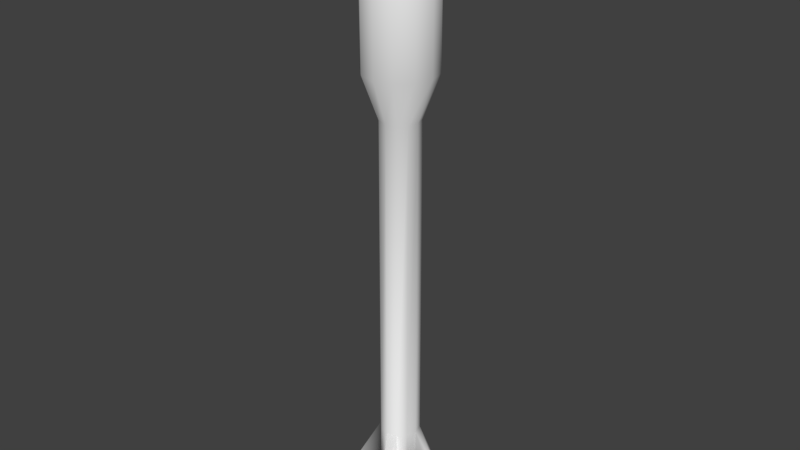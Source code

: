 # Source: Rakieta.blend  (saved by Blender 2.78.0; exported with 4.5.12 LTS)
import bpy
from mathutils import Matrix  # noqa: F401  (used for matrix-valued properties, if any)

bpy.ops.wm.read_factory_settings(use_empty=True)
scene = bpy.context.scene
scene.name = 'Scene'

# ---- collections
col_collection_1 = bpy.data.collections.new('Collection 1'); scene.collection.children.link(col_collection_1)

# ---- world
world_world = bpy.data.worlds.new('World'); scene.world = world_world
world_world.color = (0.05088, 0.05088, 0.05088)
world_world.use_sun_shadow = False
world_world.sun_shadow_jitter_overblur = 0.0
world_world.cycles.sampling_method = 'MANUAL'

# ---- meshes
me_cone_001 = bpy.data.meshes.new('Cone.001')
me_cone_001.from_pydata([(0.0, 1.0, 8.371), (0.5, 0.866, 8.371), (0.866, 0.5, 8.371), (1.0, -4.371e-08, 8.371), (0.866, -0.5, 8.371), (0.5, -0.866, 8.371), (1.51e-07, -1.0, 8.371), (0.0, 0.0, 10.37), (-0.5, -0.866, 8.371), (-0.866, -0.5, 8.371), (-1.0, -4.649e-07, 8.371), (-0.866, 0.5, 8.371), (-0.5, 0.866, 8.371), (1.192e-07, 1.0, 5.882), (0.5, 0.866, 5.882), (0.866, 0.5, 5.882), (1.0, -4.371e-08, 5.882), (0.866, -0.5, 5.882), (0.5, -0.866, 5.882), (2.702e-07, -1.0, 5.882), (-0.5, -0.866, 5.882), (-0.866, -0.5, 5.882), (-1.0, -4.649e-07, 5.882), (-0.866, 0.5, 5.882), (-0.5, 0.866, 5.882), (1.788e-07, 0.5595, 4.669), (0.2797, 0.4845, 4.669), (0.4845, 0.2797, 4.669), (0.5595, -8.572e-08, 4.669), (0.4845, -0.2797, 4.669), (0.2797, -0.4845, 4.669), (2.633e-07, -0.5595, 4.669), (-0.2797, -0.4845, 4.669), (-0.4845, -0.2797, 4.669), (-0.5595, -3.214e-07, 4.669), (-0.4845, 0.2797, 4.669), (-0.2797, 0.4845, 4.669), (2.384e-06, 0.5595, -4.635), (0.2797, 0.4845, -4.635), (0.4845, 0.2797, -4.635), (0.5595, -8.572e-08, -4.635), (0.4845, -0.2797, -4.635), (0.2797, -0.4845, -4.635), (2.469e-06, -0.5595, -4.635), (-0.2797, -0.4845, -4.635), (-0.4845, -0.2797, -4.635), (-0.5595, -3.214e-07, -4.635), (-0.4845, 0.2797, -4.635), (-0.2797, 0.4845, -4.635), (0.01907, 0.5433, -6.195), (0.2797, 0.4845, -6.194), (0.4845, 0.2797, -6.194), (0.5595, -8.572e-08, -6.194), (0.4845, -0.2797, -6.194), (0.2797, -0.4845, -6.194), (2.111e-06, -0.5595, -6.194), (-0.2797, -0.4845, -6.194), (-0.4845, -0.2797, -6.194), (-0.5595, -3.214e-07, -6.194), (-0.4845, 0.2797, -6.194), (-0.2607, 0.4683, -6.195), (0.2797, -0.4845, -4.635), (2.469e-06, -0.5595, -4.635), (0.2797, -0.4845, -6.194), (2.111e-06, -0.5595, -6.194), (0.3855, -1.121, -5.984), (0.2269, -1.164, -5.984), (0.3855, -1.121, -6.867), (0.2269, -1.164, -6.867), (1.139, 0.4017, -5.923), (1.187, 0.2215, -5.923), (1.139, 0.4017, -6.928), (1.187, 0.2215, -6.928), (-0.4065, 1.127, -5.882), (-0.2116, 1.18, -5.882), (-0.3875, 1.111, -6.969), (-0.1925, 1.163, -6.969), (-1.166, -0.4091, -5.922), (-1.214, -0.2284, -5.922), (-1.166, -0.4091, -6.929), (-1.214, -0.2284, -6.929)], [], [(0, 7, 1), (1, 7, 2), (2, 7, 3), (3, 7, 4), (4, 7, 5), (5, 7, 6), (6, 7, 8), (8, 7, 9), (9, 7, 10), (10, 7, 11), (11, 7, 12), (12, 7, 0), (11, 12, 24, 23), (18, 19, 31, 30), (2, 3, 16, 15), (4, 5, 18, 17), (8, 9, 21, 20), (12, 0, 13, 24), (10, 11, 23, 22), (1, 2, 15, 14), (0, 1, 14, 13), (3, 4, 17, 16), (6, 8, 20, 19), (5, 6, 19, 18), (9, 10, 22, 21), (33, 34, 46, 45), (15, 16, 28, 27), (22, 23, 35, 34), (19, 20, 32, 31), (16, 17, 29, 28), (23, 24, 36, 35), (13, 14, 26, 25), (20, 21, 33, 32), (17, 18, 30, 29), (24, 13, 25, 36), (14, 15, 27, 26), (21, 22, 34, 33), (38, 39, 51, 50), (30, 31, 43, 42), (27, 28, 40, 39), (34, 35, 47, 46), (31, 32, 44, 43), (28, 29, 41, 40), (35, 36, 48, 47), (25, 26, 38, 37), (32, 33, 45, 44), (29, 30, 42, 41), (36, 25, 37, 48), (26, 27, 39, 38), (49, 50, 51, 52, 53, 54, 55, 56, 57, 58, 59, 60), (58, 57, 79, 80), (54, 42, 61, 63), (51, 39, 69, 71), (46, 47, 59, 58), (43, 44, 56, 55), (40, 41, 53, 52), (47, 48, 60, 59), (37, 38, 50, 49), (44, 45, 57, 56), (41, 42, 54, 53), (37, 49, 76, 74), (62, 64, 68, 66), (55, 54, 63, 64), (43, 55, 64, 62), (42, 43, 62, 61), (65, 66, 68, 67), (61, 62, 66, 65), (63, 61, 65, 67), (64, 63, 67, 68), (69, 70, 72, 71), (52, 51, 71, 72), (39, 40, 70, 69), (40, 52, 72, 70), (73, 74, 76, 75), (49, 60, 75, 76), (60, 48, 73, 75), (48, 37, 74, 73), (77, 78, 80, 79), (45, 46, 78, 77), (57, 45, 77, 79), (46, 58, 80, 78)])
me_cone_001.polygons.foreach_set('use_smooth', [True] * 81)
_uv = me_cone_001.uv_layers.new(name='UVMap')
_uv.uv.foreach_set('vector', [0.4294, 0.04371, 0.6667, 0.5, 0.3333, 0.102, 0.0, 0.398, 0.3333, 0.0, 0.09603, 0.4563, 0.09603, 0.4563, 0.3333, 0.0, 0.218, 0.4936, 0.218, 0.4936, 0.3333, 0.0, 0.3333, 0.5, 0.6667, 0.398, 1.0, 0.0, 0.7627, 0.4563, 0.7627, 0.4563, 1.0, 0.0, 0.8847, 0.4936, 0.8847, 0.4936, 1.0, 0.0, 1.0, 0.5, 0.0, 0.898, 0.3333, 0.5, 0.09603, 0.9563, 0.09603, 0.9563, 0.3333, 0.5, 0.218, 0.9936, 0.218, 0.9936, 0.3333, 0.5, 0.3333, 1.0, 0.6667, 0.0, 0.6667, 0.5, 0.5514, 0.00638, 0.5514, 0.00638, 0.6667, 0.5, 0.4294, 0.04371, 0.8657, 0.4392, 0.8657, 0.4647, 0.7306, 0.4647, 0.7306, 0.4392, 0.7306, 0.6181, 0.7306, 0.6436, 0.6647, 0.6436, 0.6647, 0.6181, 0.8657, 0.5414, 0.8657, 0.567, 0.7306, 0.567, 0.7306, 0.5414, 0.8657, 0.5925, 0.8657, 0.6181, 0.7306, 0.6181, 0.7306, 0.5925, 0.8657, 0.6692, 0.8657, 0.6948, 0.7306, 0.6948, 0.7306, 0.6692, 0.8657, 0.4647, 0.8657, 0.4903, 0.7306, 0.4903, 0.7306, 0.4647, 0.8657, 0.4136, 0.8657, 0.4392, 0.7306, 0.4392, 0.7306, 0.4136, 0.8657, 0.5158, 0.8657, 0.5414, 0.7306, 0.5414, 0.7306, 0.5158, 0.8657, 0.4903, 0.8657, 0.5158, 0.7306, 0.5158, 0.7306, 0.4903, 0.8657, 0.567, 0.8657, 0.5925, 0.7306, 0.5925, 0.7306, 0.567, 0.8657, 0.6436, 0.8657, 0.6692, 0.7306, 0.6692, 0.7306, 0.6436, 0.8657, 0.6181, 0.8657, 0.6436, 0.7306, 0.6436, 0.7306, 0.6181, 0.8657, 0.6948, 0.8657, 0.7203, 0.7306, 0.7203, 0.7306, 0.6948, 0.6647, 0.6948, 0.6647, 0.7203, 0.1594, 0.7203, 0.1594, 0.6948, 0.7306, 0.5414, 0.7306, 0.567, 0.6647, 0.567, 0.6647, 0.5414, 0.7306, 0.4136, 0.7306, 0.4392, 0.6647, 0.4392, 0.6647, 0.4136, 0.7306, 0.6436, 0.7306, 0.6692, 0.6647, 0.6692, 0.6647, 0.6436, 0.7306, 0.567, 0.7306, 0.5925, 0.6647, 0.5925, 0.6647, 0.567, 0.7306, 0.4392, 0.7306, 0.4647, 0.6647, 0.4647, 0.6647, 0.4392, 0.7306, 0.4903, 0.7306, 0.5158, 0.6647, 0.5158, 0.6647, 0.4903, 0.7306, 0.6692, 0.7306, 0.6948, 0.6647, 0.6948, 0.6647, 0.6692, 0.7306, 0.5925, 0.7306, 0.6181, 0.6647, 0.6181, 0.6647, 0.5925, 0.7306, 0.4647, 0.7306, 0.4903, 0.6647, 0.4903, 0.6647, 0.4647, 0.7306, 0.5158, 0.7306, 0.5414, 0.6647, 0.5414, 0.6647, 0.5158, 0.7306, 0.6948, 0.7306, 0.7203, 0.6647, 0.7203, 0.6647, 0.6948, 0.1594, 0.5158, 0.1594, 0.5414, 0.07475, 0.5414, 0.07475, 0.5158, 0.6647, 0.6181, 0.6647, 0.6436, 0.1594, 0.6436, 0.1594, 0.6181, 0.6647, 0.5414, 0.6647, 0.567, 0.1594, 0.567, 0.1594, 0.5414, 0.6647, 0.4136, 0.6647, 0.4392, 0.1594, 0.4392, 0.1594, 0.4136, 0.6647, 0.6436, 0.6647, 0.6692, 0.1594, 0.6692, 0.1594, 0.6436, 0.6647, 0.567, 0.6647, 0.5925, 0.1594, 0.5925, 0.1594, 0.567, 0.6647, 0.4392, 0.6647, 0.4647, 0.1594, 0.4647, 0.1594, 0.4392, 0.6647, 0.4903, 0.6647, 0.5158, 0.1594, 0.5158, 0.1594, 0.4903, 0.6647, 0.6692, 0.6647, 0.6948, 0.1594, 0.6948, 0.1594, 0.6692, 0.6647, 0.5925, 0.6647, 0.6181, 0.1594, 0.6181, 0.1594, 0.5925, 0.6647, 0.4647, 0.6647, 0.4903, 0.1594, 0.4903, 0.1594, 0.4647, 0.6647, 0.5158, 0.6647, 0.5414, 0.1594, 0.5414, 0.1594, 0.5158, 0.2199, 0.3237, 0.1749, 0.3612, 0.1109, 0.3707, 0.05055, 0.3484, 0.009952, 0.3003, 0.0, 0.2393, 0.02336, 0.1817, 0.07378, 0.143, 0.1377, 0.1335, 0.1981, 0.1558, 0.2387, 0.2039, 0.2432, 0.2661, 0.1981, 0.1558, 0.1377, 0.1335, 0.2042, 0.0, 0.2432, 0.01439, 0.0, 0.0, 0.0, 0.0, 0.0, 0.0, 0.0, 0.0, 0.3977, 0.8147, 0.3977, 0.4845, 0.5461, 0.756, 0.5461, 0.9687, 0.1594, 0.4136, 0.1594, 0.4392, 0.07475, 0.4392, 0.07475, 0.4136, 0.1594, 0.6436, 0.1594, 0.6692, 0.07475, 0.6692, 0.07475, 0.6436, 0.1594, 0.567, 0.1594, 0.5925, 0.07475, 0.5925, 0.07475, 0.567, 0.1594, 0.4392, 0.1594, 0.4647, 0.07474, 0.4655, 0.07475, 0.4392, 0.1594, 0.4903, 0.1594, 0.5158, 0.07475, 0.5158, 0.07474, 0.492, 0.1594, 0.6692, 0.1594, 0.6948, 0.07475, 0.6948, 0.07475, 0.6692, 0.1594, 0.5925, 0.1594, 0.6181, 0.07475, 0.6181, 0.07475, 0.5925, 0.702, 0.0, 0.702, 0.3304, 0.5537, 0.4912, 0.5523, 0.2608, 0.9955, 0.4845, 0.9955, 0.8146, 0.8517, 0.9556, 0.8517, 0.7685, 0.0, 0.0, 0.0, 0.0, 0.0, 0.0, 0.0, 0.0, 0.0, 0.0, 0.0, 0.0, 0.0, 0.0, 0.0, 0.0, 0.0, 0.0, 0.0, 0.0, 0.0, 0.0, 0.0, 0.0, 0.6676, 0.6785, 0.6309, 0.6785, 0.6309, 0.4912, 0.6676, 0.4912, 0.6817, 0.9792, 0.617, 0.9792, 0.6309, 0.6785, 0.6676, 0.6785, 0.3869, 0.6256, 0.3869, 0.9556, 0.2432, 0.6718, 0.2432, 0.4848, 0.1295, 0.6356, 0.06474, 0.6356, 0.07875, 0.4986, 0.1154, 0.4986, 0.6059, 0.7038, 0.5642, 0.7038, 0.5641, 0.4912, 0.6058, 0.4912, 0.05055, 0.3484, 0.1109, 0.3707, 0.04669, 0.4986, 0.007795, 0.4843, 0.617, 0.9933, 0.5523, 0.9933, 0.5642, 0.7038, 0.6059, 0.7038, 1.0, 0.0, 1.0, 0.3304, 0.8517, 0.4845, 0.8517, 0.2717, 0.7117, 0.7704, 0.7568, 0.7704, 0.76, 1.0, 0.7149, 1.0, 0.0, 0.4986, 0.06474, 0.4986, 0.05478, 0.6474, 0.00967, 0.6474, 0.8517, 0.1607, 0.8517, 0.4904, 0.702, 0.2297, 0.7034, 0.0, 0.702, 0.4904, 0.7667, 0.4904, 0.7568, 0.7704, 0.7117, 0.7704, 0.8185, 0.7036, 0.7767, 0.7036, 0.777, 0.4904, 0.8189, 0.4904, 0.8315, 0.9934, 0.7667, 0.9934, 0.7767, 0.7036, 0.8185, 0.7036, 0.3977, 0.1544, 0.3977, 0.4848, 0.2432, 0.2134, 0.2432, 0.0, 0.3977, 0.4845, 0.3977, 0.1543, 0.5523, 0.0, 0.5523, 0.2133])
_ca = me_cone_001.color_attributes.new('Col', 'BYTE_COLOR', 'CORNER')
_ca.data.foreach_set('color', [0.07421, 0.624, 0.0003035, 1.0, 0.7454, 0.01764, 0.0006071, 1.0, 0.06125, 0.6867, 0.0003035, 1.0, 1.0, 0.001214, 0.001821, 1.0, 1.0, 0.0, 0.0006071, 1.0, 1.0, 0.0003035, 0.0009106, 1.0, 1.0, 0.008023, 0.009134, 1.0, 1.0, 0.0, 0.0006071, 1.0, 1.0, 0.0009106, 0.001518, 1.0, 1.0, 0.0003035, 0.0009106, 1.0, 1.0, 0.007499, 0.008568, 1.0, 1.0, 0.004025, 0.004777, 1.0, 1.0, 0.004025, 0.004777, 1.0, 1.0, 0.0003035, 0.0009106, 1.0, 1.0, 0.003035, 0.003677, 1.0, 1.0, 0.002732, 0.003347, 1.0, 1.0, 0.0003035, 0.0009106, 1.0, 1.0, 0.003347, 0.004025, 1.0, 1.0, 0.003347, 0.004025, 1.0, 1.0, 0.0003035, 0.0009106, 1.0, 1.0, 0.0003035, 0.0009106, 1.0, 1.0, 0.003347, 0.004025, 1.0, 1.0, 0.005605, 0.006512, 1.0, 1.0, 0.001821, 0.002428, 1.0, 1.0, 0.001821, 0.002428, 1.0, 1.0, 0.0, 0.0006071, 1.0, 1.0, 0.003035, 0.003677, 1.0, 1.0, 0.0006071, 0.001214, 1.0, 1.0, 0.0, 0.0006071, 1.0, 1.0, 0.002125, 0.002732, 1.0, 1.0, 0.002125, 0.002732, 1.0, 1.0, 0.0, 0.0006071, 1.0, 1.0, 0.0, 0.0006071, 1.0, 0.9823, 0.08228, 0.09306, 1.0, 1.0, 0.0, 0.0006071, 1.0, 1.0, 0.001214, 0.001821, 1.0, 1.0, 0.9216, 0.9911, 1.0, 1.0, 0.9216, 0.9911, 1.0, 1.0, 0.9216, 0.9911, 1.0, 1.0, 0.9216, 0.9911, 1.0, 1.0, 1.0, 1.0, 1.0, 1.0, 1.0, 1.0, 1.0, 1.0, 0.855, 0.9047, 1.0, 1.0, 0.8308, 0.8879, 1.0, 1.0, 0.9216, 0.9911, 1.0, 1.0, 0.9216, 0.9911, 1.0, 1.0, 0.9216, 0.9911, 1.0, 1.0, 0.9216, 0.9911, 1.0, 1.0, 0.9301, 0.9911, 1.0, 1.0, 0.9301, 0.9911, 1.0, 1.0, 0.9216, 0.9911, 1.0, 1.0, 0.9216, 0.9911, 1.0, 1.0, 0.9216, 0.9911, 1.0, 1.0, 0.9216, 0.9911, 1.0, 1.0, 0.9216, 0.9911, 1.0, 1.0, 0.9216, 0.9911, 1.0, 1.0, 0.9216, 0.9911, 1.0, 1.0, 0.9216, 0.9911, 1.0, 1.0, 0.9216, 0.9911, 1.0, 1.0, 0.9216, 0.9911, 1.0, 1.0, 0.9216, 0.9911, 1.0, 1.0, 0.9216, 0.9911, 1.0, 1.0, 0.9216, 0.9911, 1.0, 1.0, 0.9216, 0.9911, 1.0, 1.0, 0.9216, 0.9911, 1.0, 1.0, 0.9216, 0.9911, 1.0, 1.0, 0.9216, 0.9911, 1.0, 1.0, 0.9216, 0.9911, 1.0, 1.0, 0.9216, 0.9911, 1.0, 1.0, 0.9216, 0.9911, 1.0, 0.9734, 0.9216, 0.956, 1.0, 0.9911, 0.9216, 0.9823, 1.0, 1.0, 0.9216, 0.9911, 1.0, 1.0, 0.9216, 0.9911, 1.0, 1.0, 0.9216, 0.9911, 1.0, 1.0, 0.9216, 0.9911, 1.0, 1.0, 0.9301, 0.9911, 1.0, 1.0, 0.9301, 0.9911, 1.0, 1.0, 0.9216, 0.9911, 1.0, 1.0, 0.9216, 0.9911, 1.0, 1.0, 0.9301, 0.9911, 1.0, 1.0, 0.9301, 0.9911, 1.0, 1.0, 0.9216, 0.9911, 1.0, 1.0, 0.9216, 0.9911, 1.0, 1.0, 0.9216, 0.9911, 1.0, 1.0, 0.9216, 0.9911, 1.0, 1.0, 0.9216, 0.9911, 1.0, 1.0, 0.9216, 0.9911, 1.0, 1.0, 1.0, 1.0, 1.0, 1.0, 1.0, 1.0, 1.0, 1.0, 1.0, 1.0, 1.0, 1.0, 1.0, 1.0, 1.0, 1.0, 1.0, 1.0, 1.0, 1.0, 1.0, 1.0, 1.0, 1.0, 1.0, 1.0, 1.0, 1.0, 1.0, 1.0, 1.0, 1.0, 1.0, 1.0, 1.0, 1.0, 1.0, 1.0, 1.0, 1.0, 1.0, 1.0, 1.0, 1.0, 0.9734, 0.9734, 1.0, 1.0, 1.0, 1.0, 1.0, 1.0, 1.0, 1.0, 1.0, 1.0, 1.0, 1.0, 1.0, 1.0, 1.0, 1.0, 1.0, 1.0, 1.0, 1.0, 1.0, 1.0, 1.0, 1.0, 1.0, 1.0, 1.0, 1.0, 1.0, 1.0, 1.0, 1.0, 1.0, 1.0, 1.0, 1.0, 1.0, 1.0, 1.0, 1.0, 1.0, 1.0, 1.0, 1.0, 1.0, 1.0, 1.0, 1.0, 1.0, 1.0, 0.8388, 0.8714, 1.0, 1.0, 0.8228, 0.855, 1.0, 1.0, 0.8796, 0.9047, 1.0, 1.0, 0.9047, 0.9216, 1.0, 1.0, 0.9387, 0.9647, 1.0, 1.0, 0.8228, 0.8879, 1.0, 1.0, 0.855, 0.9047, 1.0, 1.0, 0.8308, 0.8796, 1.0, 1.0, 1.0, 1.0, 1.0, 1.0, 1.0, 1.0, 1.0, 1.0, 1.0, 1.0, 1.0, 1.0, 1.0, 1.0, 1.0, 1.0, 0.9823, 0.9823, 1.0, 1.0, 0.8388, 0.8714, 1.0, 1.0, 0.9047, 0.9216, 1.0, 1.0, 0.956, 0.9647, 1.0, 1.0, 0.8228, 0.855, 1.0, 1.0, 0.9387, 0.956, 1.0, 1.0, 0.9047, 0.9216, 1.0, 1.0, 0.8796, 0.9047, 1.0, 1.0, 0.8228, 0.8879, 1.0, 1.0, 1.0, 1.0, 1.0, 1.0, 0.9734, 0.9734, 1.0, 1.0, 0.855, 0.9047, 1.0, 1.0, 1.0, 1.0, 1.0, 1.0, 1.0, 1.0, 1.0, 1.0, 1.0, 1.0, 1.0, 1.0, 1.0, 1.0, 1.0, 1.0, 1.0, 1.0, 1.0, 1.0, 1.0, 1.0, 1.0, 1.0, 1.0, 1.0, 1.0, 1.0, 1.0, 1.0, 1.0, 0.8796, 1.0, 0.8632, 1.0, 0.8879, 1.0, 0.8714, 1.0, 0.02029, 1.0, 0.001214, 1.0, 0.02122, 1.0, 0.001518, 1.0, 1.0, 1.0, 1.0, 1.0, 1.0, 1.0, 1.0, 1.0, 1.0, 1.0, 1.0, 1.0, 1.0, 1.0, 1.0, 1.0, 1.0, 1.0, 1.0, 1.0, 1.0, 1.0, 1.0, 1.0, 1.0, 1.0, 1.0, 1.0, 1.0, 1.0, 1.0, 1.0, 1.0, 1.0, 1.0, 1.0, 1.0, 1.0, 1.0, 1.0, 1.0, 1.0, 1.0, 1.0, 1.0, 1.0, 1.0, 1.0, 1.0, 1.0, 1.0, 1.0, 1.0, 1.0, 1.0, 1.0, 1.0, 1.0, 1.0, 1.0, 1.0, 1.0, 1.0, 1.0, 1.0, 1.0, 1.0, 1.0, 1.0, 1.0, 1.0, 1.0, 1.0, 1.0, 1.0, 1.0, 1.0, 1.0, 1.0, 1.0, 1.0, 0.8308, 0.8796, 1.0, 1.0, 0.855, 0.9047, 1.0, 1.0, 1.0, 1.0, 1.0, 1.0, 1.0, 1.0, 1.0, 1.0, 1.0, 1.0, 1.0, 1.0, 1.0, 1.0, 1.0, 1.0, 1.0, 1.0, 1.0, 1.0, 1.0, 1.0, 1.0, 1.0, 1.0, 1.0, 1.0, 1.0, 1.0, 1.0, 1.0, 1.0, 1.0, 1.0, 1.0, 1.0, 1.0, 1.0, 1.0, 1.0, 1.0, 1.0, 1.0, 1.0, 1.0, 1.0, 1.0, 1.0, 1.0, 1.0, 1.0, 1.0, 1.0, 1.0, 1.0, 1.0, 1.0, 1.0, 1.0, 1.0, 1.0, 1.0, 1.0, 1.0, 1.0, 1.0, 1.0, 1.0, 1.0, 1.0, 1.0, 1.0, 1.0, 1.0, 1.0, 1.0, 1.0, 1.0, 1.0, 1.0, 1.0, 1.0, 1.0, 1.0, 1.0, 1.0, 1.0, 1.0, 1.0, 1.0, 1.0, 1.0, 1.0, 1.0, 1.0, 1.0, 1.0, 1.0, 1.0, 1.0, 1.0, 1.0, 1.0, 1.0, 1.0, 1.0, 1.0, 1.0, 1.0, 1.0, 1.0, 1.0, 1.0, 1.0, 1.0, 1.0, 1.0, 1.0, 1.0, 1.0, 1.0, 1.0, 1.0, 1.0, 1.0, 1.0, 1.0, 1.0, 1.0, 1.0, 1.0, 1.0, 1.0, 1.0, 1.0, 1.0, 1.0, 1.0, 1.0, 1.0, 1.0, 1.0, 1.0, 1.0, 1.0, 1.0, 1.0, 1.0, 1.0, 1.0, 1.0, 1.0, 1.0, 1.0, 1.0, 1.0, 1.0, 1.0, 1.0, 1.0, 1.0, 1.0, 1.0, 1.0, 1.0, 1.0, 1.0, 1.0, 1.0, 1.0, 1.0, 1.0, 1.0, 1.0, 1.0, 1.0, 1.0, 1.0, 1.0, 1.0, 1.0, 1.0, 1.0, 1.0, 1.0, 1.0, 1.0, 1.0, 1.0, 1.0, 1.0, 1.0, 1.0, 1.0, 1.0, 1.0, 1.0, 1.0, 1.0, 1.0, 1.0, 1.0, 1.0, 1.0, 1.0, 1.0, 1.0, 1.0, 1.0, 1.0, 1.0, 1.0, 1.0, 1.0, 1.0, 1.0, 1.0, 1.0, 1.0, 1.0, 1.0, 1.0, 1.0, 1.0, 1.0, 1.0, 1.0, 1.0, 1.0, 1.0, 1.0, 1.0, 1.0, 1.0, 1.0, 1.0, 1.0, 1.0, 1.0, 1.0, 1.0, 1.0, 1.0, 1.0, 1.0, 1.0, 1.0, 1.0, 1.0, 1.0, 1.0, 1.0, 1.0, 1.0, 1.0, 1.0, 1.0, 1.0, 1.0, 1.0, 1.0, 1.0, 1.0, 1.0, 1.0, 1.0, 1.0, 1.0, 1.0, 1.0, 1.0, 1.0, 1.0, 1.0, 1.0, 1.0, 1.0, 1.0, 1.0, 1.0, 1.0, 1.0, 1.0, 1.0, 1.0, 1.0, 1.0, 1.0, 1.0, 1.0, 1.0, 1.0, 1.0, 1.0, 1.0, 1.0, 1.0, 1.0, 1.0, 1.0, 1.0, 1.0, 1.0, 1.0, 1.0, 1.0, 1.0, 1.0, 1.0, 1.0, 1.0, 1.0, 1.0, 1.0, 1.0, 1.0, 1.0, 1.0, 1.0, 1.0, 1.0, 1.0, 1.0, 1.0, 1.0, 1.0, 1.0, 1.0, 1.0, 1.0, 1.0, 1.0, 1.0, 1.0, 1.0, 1.0, 1.0, 1.0, 1.0, 1.0, 1.0, 1.0, 1.0, 1.0, 1.0, 1.0, 1.0, 1.0, 1.0, 1.0, 1.0, 1.0, 1.0, 1.0, 1.0, 1.0, 1.0, 1.0, 1.0, 1.0, 1.0, 1.0, 1.0, 1.0, 1.0, 1.0, 1.0, 1.0, 1.0, 1.0, 1.0, 1.0, 1.0, 1.0, 1.0, 1.0, 1.0, 1.0, 1.0, 1.0, 1.0, 1.0, 1.0, 1.0, 1.0, 1.0, 1.0, 1.0, 1.0, 1.0, 1.0, 1.0, 1.0, 1.0, 1.0, 1.0, 1.0, 1.0, 1.0, 1.0, 1.0, 1.0, 1.0, 1.0, 1.0, 1.0, 1.0, 1.0, 1.0, 1.0, 1.0, 1.0, 1.0, 1.0, 1.0, 1.0, 1.0, 1.0, 1.0, 1.0, 1.0, 1.0, 1.0, 1.0, 1.0, 1.0, 1.0, 1.0, 1.0, 1.0, 1.0, 1.0, 1.0, 1.0, 1.0, 1.0, 1.0, 1.0, 1.0, 1.0, 1.0, 1.0, 1.0, 1.0, 1.0, 1.0, 1.0, 1.0, 1.0, 1.0, 1.0, 1.0, 1.0, 1.0, 1.0, 1.0, 1.0, 1.0, 1.0, 1.0, 1.0, 1.0, 1.0, 1.0, 1.0, 1.0, 1.0, 1.0, 1.0, 1.0, 1.0, 1.0, 1.0, 1.0, 1.0, 1.0, 1.0, 1.0, 1.0, 1.0, 1.0, 1.0, 1.0, 1.0, 1.0, 1.0, 1.0, 1.0, 1.0, 1.0, 1.0, 1.0, 1.0, 1.0, 1.0, 1.0, 1.0, 1.0, 1.0, 1.0, 1.0, 1.0, 1.0, 1.0, 1.0, 1.0, 1.0, 1.0, 1.0, 1.0, 1.0, 1.0, 1.0, 1.0, 1.0, 1.0, 1.0, 1.0, 1.0, 1.0, 1.0, 1.0, 1.0, 1.0, 1.0, 1.0, 1.0, 1.0, 1.0, 1.0, 1.0, 1.0, 1.0, 1.0, 1.0, 1.0, 1.0, 1.0, 1.0, 1.0, 1.0, 1.0, 1.0, 1.0, 1.0, 1.0, 1.0, 1.0, 1.0, 1.0, 1.0, 1.0, 1.0, 1.0, 1.0, 1.0, 1.0, 1.0, 1.0, 1.0, 1.0, 1.0, 1.0, 1.0, 1.0, 1.0, 1.0, 1.0, 1.0, 1.0, 1.0, 1.0, 1.0, 1.0, 1.0, 1.0, 1.0, 1.0, 1.0, 1.0, 1.0, 1.0, 1.0, 1.0, 1.0, 1.0, 1.0, 1.0, 1.0, 1.0, 1.0, 1.0, 1.0, 1.0, 1.0, 1.0, 1.0, 1.0, 1.0])
me_cone_001.use_remesh_preserve_volume = False
me_cone_001.use_remesh_preserve_attributes = False
me_cone_001.use_mirror_vertex_groups = False
me_cone_001.use_paint_bone_selection = False
me_cone_001.use_paint_mask = True
me_cone_001.update()

# ---- objects
ob_cone = bpy.data.objects.new('Cone', me_cone_001)

# ---- transforms, parenting, visibility, modifiers, constraints
ob_cone.location = (0.2442, -0.01208, -0.04932)
ob_cone.scale = (0.4409, 0.4409, 0.4409)
ob_cone.lineart.crease_threshold = 0.0

# ---- collection membership
col_collection_1.objects.link(ob_cone)

# ---- scene / render settings (as saved in the file)
scene.frame_start = 1; scene.frame_end = 250; scene.frame_set(1)
scene.render.engine = 'BLENDER_EEVEE_NEXT'
scene.render.resolution_percentage = 50
scene.render.dither_intensity = 0.0
scene.cycles.use_denoising = False
scene.cycles.samples = 128
scene.cycles.sampling_pattern = 'TABULATED_SOBOL'
scene.cycles.light_sampling_threshold = 0.0
scene.cycles.use_adaptive_sampling = False
scene.cycles.use_light_tree = False
scene.cycles.blur_glossy = 0.0
scene.cycles.sample_clamp_indirect = 0.0
scene.view_settings.view_transform = 'Standard'
bpy.context.view_layer.update()

# ---- added for rendering (the .blend has no active camera and no usable light): camera, sun
cam_auto = bpy.data.cameras.new('AutoCamera')
cam_auto.lens = 50.0
cam_auto.sensor_width = 36.0
cam_auto.clip_end = 1000.0
ob_auto_camera = bpy.data.objects.new('AutoCamera', cam_auto)
scene.collection.objects.link(ob_auto_camera)
ob_auto_camera.location = (7.44277, -8.65405, 6.46436)
ob_auto_camera.rotation_euler = (1.09748, -7.21219e-08, 0.694738)
scene.camera = ob_auto_camera
light_auto_sun = bpy.data.lights.new('AutoSun', 'SUN')
light_auto_sun.energy = 3.0
light_auto_sun.angle = 0.0523599
ob_auto_sun = bpy.data.objects.new('AutoSun', light_auto_sun)
scene.collection.objects.link(ob_auto_sun)
ob_auto_sun.rotation_euler = (0.872665, 0.174533, 0.523599)
bpy.context.view_layer.update()

